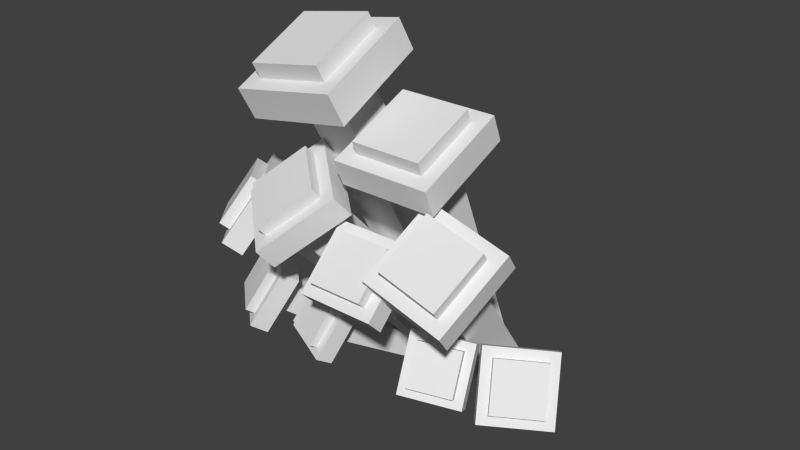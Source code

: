 # Source: armillaria_mellea.blend  (saved by Blender 2.72.0; exported with 4.5.12 LTS)
import bpy
from mathutils import Matrix  # noqa: F401  (used for matrix-valued properties, if any)

bpy.ops.wm.read_factory_settings(use_empty=True)
scene = bpy.context.scene
scene.name = 'Scene'

# ---- collections
col_collection_1 = bpy.data.collections.new('Collection 1'); scene.collection.children.link(col_collection_1)

# ---- materials (node trees are filled in below, after node groups)
mat_material = bpy.data.materials.new('Material')
mat_material.alpha_threshold = 0.0
mat_material.use_transparent_shadow = False
mat_material.roughness = 0.5
mat_material.line_color = (0.0, 0.0, 0.0, 1.0)

# ---- material node trees

# ---- world
world_world = bpy.data.worlds.new('World'); scene.world = world_world
world_world.color = (0.05088, 0.05088, 0.05088)
world_world.use_sun_shadow = False
world_world.sun_shadow_jitter_overblur = 0.0
world_world.cycles.sampling_method = 'MANUAL'
world_world.cycles.sample_map_resolution = 256

# ---- meshes
me_cube = bpy.data.meshes.new('Cube')
me_cube.from_pydata([(-0.08952, 0.08661, -0.02477), (-0.08146, 0.0722, 0.003807), (-0.1078, 0.05249, 0.001291), (-0.1159, 0.0669, -0.02728), (-0.09315, 0.09105, -0.0215), (-0.0851, 0.07664, 0.007071), (-0.1114, 0.05693, 0.004555), (-0.1195, 0.07134, -0.02402), (-0.07859, 0.08456, -0.0365), (-0.06732, 0.06438, 0.003497), (-0.1042, 0.03679, -2.494e-05), (-0.1155, 0.05697, -0.04003), (-0.08586, 0.09344, -0.02998), (-0.07458, 0.07326, 0.01002), (-0.1115, 0.04566, 0.006503), (-0.1227, 0.06585, -0.0335), (-0.01326, -0.01789, -0.09136), (-0.00843, -0.02654, -0.07421), (-0.02424, -0.03837, -0.07572), (-0.02907, -0.02972, -0.09287), (-0.08591, 0.07091, -0.02608), (-0.08108, 0.06226, -0.008938), (-0.09689, 0.05043, -0.01045), (-0.1017, 0.05908, -0.02759), (-0.02917, 0.08625, -0.03345), (-0.0256, 0.07167, -0.007477), (-0.05347, 0.06079, -0.009764), (-0.05703, 0.07537, -0.03574), (-0.03127, 0.09102, -0.03048), (-0.02771, 0.07644, -0.00451), (-0.05557, 0.06556, -0.006797), (-0.05914, 0.08014, -0.03277), (-0.02009, 0.0818, -0.04412), (-0.01511, 0.06139, -0.007759), (-0.05411, 0.04615, -0.01096), (-0.0591, 0.06657, -0.04733), (-0.0243, 0.09134, -0.03819), (-0.01932, 0.07093, -0.001825), (-0.05833, 0.0557, -0.005027), (-0.06331, 0.07611, -0.04139), (0.01232, -0.0238, -0.09399), (0.01445, -0.03255, -0.0784), (-0.002266, -0.03907, -0.07978), (-0.004403, -0.03033, -0.09536), (-0.02981, 0.07162, -0.03465), (-0.02768, 0.06287, -0.01906), (-0.04439, 0.05634, -0.02044), (-0.04653, 0.06509, -0.03602), (0.02728, 0.1051, 0.02522), (0.02728, 0.07848, 0.05092), (-0.01172, 0.07848, 0.05092), (-0.01172, 0.1051, 0.02522), (0.02728, 0.1104, 0.03069), (0.02728, 0.08376, 0.05638), (-0.01172, 0.08376, 0.05638), (-0.01172, 0.1104, 0.03069), (0.03508, 0.09987, 0.009143), (0.03508, 0.0626, 0.04512), (-0.01952, 0.0626, 0.04512), (-0.01952, 0.09987, 0.009143), (0.03508, 0.1104, 0.02008), (0.03508, 0.07316, 0.05606), (-0.01952, 0.07316, 0.05606), (-0.01952, 0.1104, 0.02008), (0.01948, -0.01635, -0.08994), (0.01948, -0.03232, -0.07452), (-0.003916, -0.03232, -0.07452), (-0.003916, -0.01635, -0.08994), (0.01948, 0.08922, 0.01942), (0.01948, 0.07325, 0.03484), (-0.003916, 0.07325, 0.03484), (-0.003916, 0.08922, 0.01942), (-0.02193, 0.1008, 0.04803), (-0.03038, 0.06678, 0.07467), (-0.07306, 0.06922, 0.06424), (-0.0646, 0.1032, 0.0376), (-0.02324, 0.1063, 0.05472), (-0.03169, 0.07234, 0.08136), (-0.07437, 0.07479, 0.07093), (-0.06592, 0.1088, 0.04429), (-0.00907, 0.09593, 0.03142), (-0.02091, 0.04835, 0.06871), (-0.08065, 0.05177, 0.05411), (-0.06882, 0.09935, 0.01682), (-0.0117, 0.1071, 0.04479), (-0.02354, 0.05949, 0.08208), (-0.08328, 0.06291, 0.06749), (-0.07145, 0.1105, 0.03019), (-0.003226, -0.02805, -0.09583), (-0.008298, -0.04844, -0.07984), (-0.0339, -0.04697, -0.0861), (-0.02883, -0.02658, -0.1021), (-0.02952, 0.08332, 0.0379), (-0.03459, 0.06293, 0.05388), (-0.0602, 0.06439, 0.04763), (-0.05513, 0.08478, 0.03164), (0.0949, 0.07763, 0.1354), (0.09862, 0.0277, 0.1556), (0.04453, 0.0277, 0.1655), (0.04081, 0.07763, 0.1453), (0.09687, 0.08212, 0.1461), (0.1006, 0.03219, 0.1663), (0.04651, 0.03219, 0.1763), (0.04278, 0.08212, 0.1561), (0.101, 0.07863, 0.1079), (0.1062, 0.008726, 0.1362), (0.03051, 0.008726, 0.1501), (0.0253, 0.07863, 0.1218), (0.105, 0.08762, 0.1293), (0.1102, 0.01771, 0.1576), (0.03446, 0.01771, 0.1716), (0.02925, 0.08762, 0.1433), (0.04137, -0.03121, -0.09467), (0.04361, -0.06117, -0.08254), (0.01115, -0.06117, -0.07657), (0.008917, -0.03121, -0.0887), (0.08088, 0.05866, 0.1199), (0.08311, 0.0287, 0.1321), (0.05065, 0.0287, 0.138), (0.04842, 0.05866, 0.1259), (0.131, 0.06373, -0.03108), (0.1184, 0.05303, -0.002504), (0.09396, 0.07504, -0.005019), (0.1065, 0.08575, -0.03359), (0.1346, 0.06816, -0.02781), (0.1221, 0.05746, 0.0007602), (0.09761, 0.07947, -0.001756), (0.1102, 0.09017, -0.03033), (0.1311, 0.05262, -0.04281), (0.1135, 0.03763, -0.002814), (0.07926, 0.06845, -0.006336), (0.09686, 0.08344, -0.04634), (0.1384, 0.06147, -0.03629), (0.1208, 0.04649, 0.003714), (0.08656, 0.07731, 0.0001919), (0.1042, 0.09229, -0.03981), (0.04331, -0.03139, -0.09767), (0.03577, -0.03781, -0.08052), (0.02109, -0.0246, -0.08203), (0.02864, -0.01818, -0.09918), (0.1163, 0.05714, -0.03239), (0.1087, 0.05072, -0.01525), (0.09407, 0.06393, -0.01676), (0.1016, 0.07035, -0.0339), (0.1663, 0.04211, 0.01015), (0.1509, 0.02433, 0.04374), (0.1246, 0.05548, 0.04821), (0.14, 0.07326, 0.01461), (0.1717, 0.04608, 0.01476), (0.1564, 0.0283, 0.04836), (0.1301, 0.05945, 0.05282), (0.1455, 0.07723, 0.01923), (0.1636, 0.03149, -0.006696), (0.1421, 0.006598, 0.04034), (0.1053, 0.05022, 0.04659), (0.1268, 0.07511, -0.000441), (0.1746, 0.03943, 0.002533), (0.1531, 0.01454, 0.04957), (0.1163, 0.05816, 0.05582), (0.1378, 0.08305, 0.008788), (0.03707, -0.04258, -0.08376), (0.02785, -0.05325, -0.06361), (0.01209, -0.03455, -0.06093), (0.02131, -0.02388, -0.08108), (0.1469, 0.03684, 0.008529), (0.1377, 0.02617, 0.02869), (0.122, 0.04487, 0.03137), (0.1312, 0.05553, 0.01121), (0.07361, 0.07437, -0.03345), (0.0656, 0.06167, -0.007477), (0.03841, 0.07412, -0.009764), (0.04641, 0.08682, -0.03574), (0.07557, 0.0792, -0.03048), (0.06757, 0.0665, -0.00451), (0.04037, 0.07896, -0.006797), (0.04838, 0.09166, -0.03277), (0.07672, 0.06475, -0.04412), (0.06552, 0.04697, -0.007759), (0.02744, 0.06441, -0.01096), (0.03865, 0.08219, -0.04733), (0.08065, 0.07442, -0.03819), (0.06944, 0.05664, -0.001825), (0.03137, 0.07408, -0.005027), (0.04257, 0.09186, -0.04139), (0.02337, -0.03197, -0.09399), (0.01857, -0.03959, -0.0784), (0.00225, -0.03211, -0.07978), (0.007051, -0.02449, -0.09536), (0.06264, 0.06466, -0.03465), (0.05784, 0.05704, -0.01906), (0.04152, 0.06451, -0.02044), (0.04632, 0.07213, -0.03602), (0.1009, 0.07728, 0.05706), (0.07332, 0.05568, 0.0837), (0.04117, 0.08385, 0.07327), (0.06873, 0.1055, 0.04663), (0.1033, 0.08248, 0.06374), (0.07571, 0.06088, 0.09038), (0.04356, 0.08905, 0.07996), (0.07112, 0.1107, 0.05332), (0.1081, 0.06557, 0.04044), (0.06947, 0.03533, 0.07774), (0.02445, 0.07476, 0.06314), (0.06304, 0.105, 0.02585), (0.1128, 0.07597, 0.05382), (0.07424, 0.04573, 0.09111), (0.02923, 0.08516, 0.07651), (0.06781, 0.1154, 0.03922), (0.03643, -0.03579, -0.0868), (0.01989, -0.04876, -0.07082), (0.000599, -0.03185, -0.07707), (0.01714, -0.01889, -0.09305), (0.08417, 0.0682, 0.04693), (0.06763, 0.05524, 0.06291), (0.04834, 0.07214, 0.05665), (0.06488, 0.0851, 0.04067), (0.025, 0.06881, 0.1014), (0.025, 0.02258, 0.1205), (-0.025, 0.02258, 0.1205), (-0.025, 0.06881, 0.1014), (0.025, 0.07262, 0.1107), (0.025, 0.02639, 0.1297), (-0.025, 0.02639, 0.1297), (-0.025, 0.07262, 0.1107), (0.035, 0.07044, 0.07914), (0.035, 0.005718, 0.1058), (-0.035, 0.005718, 0.1058), (-0.035, 0.07044, 0.07914), (0.035, 0.07806, 0.09763), (0.035, 0.01333, 0.1243), (-0.035, 0.01333, 0.1243), (-0.035, 0.07806, 0.09763), (0.015, -0.02421, -0.09818), (0.015, -0.05195, -0.08675), (-0.015, -0.05195, -0.08675), (-0.015, -0.02421, -0.09818), (0.015, 0.05195, 0.08675), (0.015, 0.02421, 0.09818), (-0.015, 0.02421, 0.09818), (-0.015, 0.05195, 0.08675)], [], [(0, 1, 2, 3), (4, 7, 6, 5), (0, 4, 5, 1), (1, 5, 6, 2), (2, 6, 7, 3), (4, 0, 3, 7), (8, 9, 10, 11), (12, 15, 14, 13), (8, 12, 13, 9), (9, 13, 14, 10), (10, 14, 15, 11), (12, 8, 11, 15), (16, 17, 18, 19), (20, 23, 22, 21), (16, 20, 21, 17), (17, 21, 22, 18), (18, 22, 23, 19), (20, 16, 19, 23), (24, 25, 26, 27), (28, 31, 30, 29), (24, 28, 29, 25), (25, 29, 30, 26), (26, 30, 31, 27), (28, 24, 27, 31), (32, 33, 34, 35), (36, 39, 38, 37), (32, 36, 37, 33), (33, 37, 38, 34), (34, 38, 39, 35), (36, 32, 35, 39), (40, 41, 42, 43), (44, 47, 46, 45), (40, 44, 45, 41), (41, 45, 46, 42), (42, 46, 47, 43), (44, 40, 43, 47), (48, 49, 50, 51), (52, 55, 54, 53), (48, 52, 53, 49), (49, 53, 54, 50), (50, 54, 55, 51), (52, 48, 51, 55), (56, 57, 58, 59), (60, 63, 62, 61), (56, 60, 61, 57), (57, 61, 62, 58), (58, 62, 63, 59), (60, 56, 59, 63), (64, 65, 66, 67), (68, 71, 70, 69), (64, 68, 69, 65), (65, 69, 70, 66), (66, 70, 71, 67), (68, 64, 67, 71), (72, 73, 74, 75), (76, 79, 78, 77), (72, 76, 77, 73), (73, 77, 78, 74), (74, 78, 79, 75), (76, 72, 75, 79), (80, 81, 82, 83), (84, 87, 86, 85), (80, 84, 85, 81), (81, 85, 86, 82), (82, 86, 87, 83), (84, 80, 83, 87), (88, 89, 90, 91), (92, 95, 94, 93), (88, 92, 93, 89), (89, 93, 94, 90), (90, 94, 95, 91), (92, 88, 91, 95), (96, 97, 98, 99), (100, 103, 102, 101), (96, 100, 101, 97), (97, 101, 102, 98), (98, 102, 103, 99), (100, 96, 99, 103), (104, 105, 106, 107), (108, 111, 110, 109), (104, 108, 109, 105), (105, 109, 110, 106), (106, 110, 111, 107), (108, 104, 107, 111), (112, 113, 114, 115), (116, 119, 118, 117), (112, 116, 117, 113), (113, 117, 118, 114), (114, 118, 119, 115), (116, 112, 115, 119), (120, 121, 122, 123), (124, 127, 126, 125), (120, 124, 125, 121), (121, 125, 126, 122), (122, 126, 127, 123), (124, 120, 123, 127), (128, 129, 130, 131), (132, 135, 134, 133), (128, 132, 133, 129), (129, 133, 134, 130), (130, 134, 135, 131), (132, 128, 131, 135), (136, 137, 138, 139), (140, 143, 142, 141), (136, 140, 141, 137), (137, 141, 142, 138), (138, 142, 143, 139), (140, 136, 139, 143), (144, 145, 146, 147), (148, 151, 150, 149), (144, 148, 149, 145), (145, 149, 150, 146), (146, 150, 151, 147), (148, 144, 147, 151), (152, 153, 154, 155), (156, 159, 158, 157), (152, 156, 157, 153), (153, 157, 158, 154), (154, 158, 159, 155), (156, 152, 155, 159), (160, 161, 162, 163), (164, 167, 166, 165), (160, 164, 165, 161), (161, 165, 166, 162), (162, 166, 167, 163), (164, 160, 163, 167), (168, 169, 170, 171), (172, 175, 174, 173), (168, 172, 173, 169), (169, 173, 174, 170), (170, 174, 175, 171), (172, 168, 171, 175), (176, 177, 178, 179), (180, 183, 182, 181), (176, 180, 181, 177), (177, 181, 182, 178), (178, 182, 183, 179), (180, 176, 179, 183), (184, 185, 186, 187), (188, 191, 190, 189), (184, 188, 189, 185), (185, 189, 190, 186), (186, 190, 191, 187), (188, 184, 187, 191), (192, 193, 194, 195), (196, 199, 198, 197), (192, 196, 197, 193), (193, 197, 198, 194), (194, 198, 199, 195), (196, 192, 195, 199), (200, 201, 202, 203), (204, 207, 206, 205), (200, 204, 205, 201), (201, 205, 206, 202), (202, 206, 207, 203), (204, 200, 203, 207), (208, 209, 210, 211), (212, 215, 214, 213), (208, 212, 213, 209), (209, 213, 214, 210), (210, 214, 215, 211), (212, 208, 211, 215), (216, 217, 218, 219), (220, 223, 222, 221), (216, 220, 221, 217), (217, 221, 222, 218), (218, 222, 223, 219), (220, 216, 219, 223), (224, 225, 226, 227), (228, 231, 230, 229), (224, 228, 229, 225), (225, 229, 230, 226), (226, 230, 231, 227), (228, 224, 227, 231), (232, 233, 234, 235), (236, 239, 238, 237), (232, 236, 237, 233), (233, 237, 238, 234), (234, 238, 239, 235), (236, 232, 235, 239)])
_uv = me_cube.uv_layers.new(name='UVMap')
_uv.uv.foreach_set('vector', [0.375, 0.8125, 0.3281, 0.7969, 0.3281, 0.75, 0.375, 0.75, 0.3438, 0.7656, 0.3438, 0.7031, 0.3906, 0.7031, 0.3906, 0.75, 0.1719, 0.7188, 0.1562, 0.7188, 0.1562, 0.6562, 0.1719, 0.6562, 0.2812, 0.6562, 0.2812, 0.6562, 0.2812, 0.6094, 0.2812, 0.6094, 0.1719, 0.5781, 0.1719, 0.5781, 0.1719, 0.625, 0.1719, 0.625, 0.2656, 0.625, 0.2812, 0.625, 0.2812, 0.6719, 0.2656, 0.6719, 0.4375, 0.3906, 0.5156, 0.3906, 0.5156, 0.4688, 0.4375, 0.4531, 0.8652, 0.1367, 0.8652, 0.05859, 0.9434, 0.04297, 0.9434, 0.1211, 0.3438, 0.3281, 0.3594, 0.3281, 0.3594, 0.4062, 0.3438, 0.4062, 0.2656, 0.375, 0.2812, 0.375, 0.2812, 0.4375, 0.2656, 0.4375, 0.6562, 0.1875, 0.6875, 0.1875, 0.6875, 0.2656, 0.6562, 0.2656, 0.3594, 0.3125, 0.375, 0.2969, 0.375, 0.375, 0.3594, 0.375, 0.8281, 0.6562, 0.8594, 0.6562, 0.8594, 0.6875, 0.8281, 0.6875, 0.7656, 0.7031, 0.7656, 0.7344, 0.7344, 0.75, 0.7344, 0.7031, 0.7656, 0.75, 0.7656, 0.5625, 0.7969, 0.5469, 0.7969, 0.75, 0.7969, 0.8281, 0.7969, 0.6094, 0.8281, 0.5938, 0.8281, 0.8125, 0.8906, 0.6406, 0.8906, 0.8438, 0.8594, 0.8281, 0.8594, 0.6406, 0.6719, 0.875, 0.6719, 0.6562, 0.7031, 0.6562, 0.7031, 0.875, 0.2188, 0.9688, 0.1562, 0.9531, 0.1562, 0.9062, 0.2188, 0.9062, 0.4844, 0.7812, 0.4844, 0.8281, 0.4375, 0.8281, 0.4375, 0.7812, 0.4531, 0.7188, 0.4531, 0.7188, 0.4531, 0.7656, 0.4531, 0.7656, 0.3594, 0.7344, 0.375, 0.7344, 0.375, 0.7969, 0.3594, 0.7969, 0.3438, 0.75, 0.3438, 0.75, 0.3438, 0.8125, 0.3438, 0.8125, 0.4062, 0.8438, 0.4219, 0.8438, 0.4219, 0.8906, 0.4062, 0.8906, 0.4531, 0.5, 0.375, 0.5, 0.375, 0.4219, 0.4531, 0.4375, 0.9531, 0.05859, 0.9531, 0.1211, 0.875, 0.1367, 0.875, 0.05859, 0.3516, 0.2539, 0.3672, 0.2539, 0.3672, 0.3164, 0.3516, 0.3164, 0.7031, 0.1562, 0.7188, 0.1562, 0.7188, 0.2188, 0.7031, 0.2188, 0.5, 0.3281, 0.4844, 0.3281, 0.4844, 0.25, 0.5, 0.25, 0.4531, 0.2344, 0.4688, 0.2344, 0.4688, 0.3125, 0.4531, 0.3125, 0.7812, 0.6094, 0.75, 0.6094, 0.75, 0.5781, 0.7812, 0.5781, 0.7344, 0.8438, 0.7344, 0.8125, 0.7656, 0.7969, 0.7656, 0.8281, 0.9375, 0.6719, 0.9375, 0.875, 0.9062, 0.875, 0.9062, 0.6719, 0.75, 0.9062, 0.75, 0.7188, 0.7812, 0.7031, 0.7812, 0.9062, 0.8906, 0.5938, 0.8906, 0.7969, 0.8594, 0.7969, 0.8594, 0.5938, 0.8281, 0.7656, 0.8281, 0.9531, 0.8125, 0.9531, 0.8125, 0.75, 0.1406, 0.8438, 0.2188, 0.8438, 0.2188, 0.9062, 0.1406, 0.9062, 0.5312, 0.5938, 0.5312, 0.6562, 0.4688, 0.6562, 0.4688, 0.5938, 0.3906, 0.7656, 0.4062, 0.7656, 0.4062, 0.8438, 0.3906, 0.8438, 0.3438, 0.9062, 0.3438, 0.9062, 0.3438, 0.9688, 0.3438, 0.9688, 0.4062, 0.625, 0.4062, 0.625, 0.4062, 0.5625, 0.4062, 0.5625, 0.2344, 0.7344, 0.2344, 0.7344, 0.2344, 0.6562, 0.2344, 0.6562, 0.2344, 0.1406, 0.3281, 0.1406, 0.3281, 0.2344, 0.2344, 0.2344, 0.9629, 0.04688, 0.9629, 0.1406, 0.8691, 0.1406, 0.8691, 0.04688, 0.5156, 0.4219, 0.4844, 0.4219, 0.4844, 0.3281, 0.5156, 0.3281, 0.4844, 0.375, 0.4688, 0.375, 0.4688, 0.2656, 0.4844, 0.2812, 0.3281, 0.248, 0.3125, 0.248, 0.3125, 0.1543, 0.3281, 0.1543, 0.3906, 0.3164, 0.3594, 0.3164, 0.3594, 0.2227, 0.3906, 0.2227, 0.7656, 0.6406, 0.7188, 0.6406, 0.7188, 0.6094, 0.7656, 0.6094, 0.8125, 0.5156, 0.8125, 0.5469, 0.7656, 0.5469, 0.7656, 0.5, 0.7812, 0.6562, 0.7812, 0.9219, 0.75, 0.9219, 0.75, 0.6562, 0.7344, 0.75, 0.7344, 0.5, 0.7812, 0.4844, 0.7812, 0.75, 0.8281, 0.5781, 0.8281, 0.8438, 0.7969, 0.8438, 0.7969, 0.5781, 0.75, 0.9375, 0.75, 0.6719, 0.7969, 0.6719, 0.7969, 0.9375, 0.0, 0.8125, 0.0, 0.7344, 0.07812, 0.7344, 0.07812, 0.8125, 0.3125, 0.8281, 0.25, 0.8281, 0.25, 0.75, 0.3125, 0.75, 0.1406, 0.8125, 0.125, 0.8125, 0.125, 0.7344, 0.1406, 0.7344, 0.375, 0.8281, 0.3594, 0.8281, 0.3594, 0.75, 0.375, 0.75, 0.2656, 0.8281, 0.25, 0.8281, 0.25, 0.75, 0.2656, 0.75, 0.2969, 1.0, 0.2812, 1.0, 0.2812, 0.9219, 0.2969, 0.9219, 0.125, 0.2188, 0.125, 0.1094, 0.2344, 0.1094, 0.2344, 0.2188, 0.959, 0.1504, 0.8496, 0.1504, 0.8496, 0.04102, 0.959, 0.04102, 0.7344, 0.2812, 0.7031, 0.2812, 0.7031, 0.1719, 0.7344, 0.1719, 0.2344, 0.375, 0.2656, 0.375, 0.2656, 0.4844, 0.2344, 0.4844, 0.3281, 0.4844, 0.2969, 0.4844, 0.2969, 0.3906, 0.3281, 0.3906, 0.2656, 0.2812, 0.2812, 0.2812, 0.2812, 0.3906, 0.2656, 0.3906, 0.9062, 0.7656, 0.9062, 0.7188, 0.9531, 0.7188, 0.9531, 0.7656, 0.9844, 0.75, 0.9375, 0.75, 0.9375, 0.7031, 0.9844, 0.7031, 0.8438, 0.5156, 0.8438, 0.8281, 0.7969, 0.8281, 0.7969, 0.5156, 0.7969, 0.9062, 0.7969, 0.5938, 0.8438, 0.5938, 0.8438, 0.9062, 0.875, 0.6094, 0.875, 0.9219, 0.8281, 0.9219, 0.8281, 0.625, 0.7344, 0.8281, 0.7344, 0.5312, 0.7812, 0.5312, 0.7812, 0.8281, 0.09375, 0.7344, 0.0, 0.7344, 0.0, 0.6406, 0.09375, 0.6406, 0.3281, 0.75, 0.3281, 0.6562, 0.4219, 0.6406, 0.4219, 0.7344, 0.3594, 0.7031, 0.375, 0.7031, 0.375, 0.7969, 0.3594, 0.7969, 0.3906, 0.75, 0.3594, 0.75, 0.3594, 0.6562, 0.3906, 0.6562, 0.375, 0.8281, 0.3438, 0.8281, 0.3438, 0.7344, 0.375, 0.7344, 0.5312, 0.7188, 0.5469, 0.7188, 0.5469, 0.8125, 0.5312, 0.8125, 0.2031, 0.2031, 0.3281, 0.2188, 0.3281, 0.3438, 0.2031, 0.3438, 0.8477, 0.168, 0.8477, 0.02734, 0.9727, 0.02734, 0.9727, 0.1523, 0.375, 0.2344, 0.3281, 0.25, 0.3281, 0.1094, 0.375, 0.1094, 0.2969, 0.2188, 0.3438, 0.2188, 0.3438, 0.3438, 0.2969, 0.3438, 0.3281, 0.375, 0.2812, 0.375, 0.2812, 0.25, 0.3281, 0.25, 0.3906, 0.2344, 0.4219, 0.2344, 0.4219, 0.375, 0.3906, 0.375, 0.9062, 0.7969, 0.8438, 0.7969, 0.8438, 0.75, 0.9062, 0.75, 0.7031, 0.8438, 0.7031, 0.7812, 0.7656, 0.7812, 0.7656, 0.8281, 0.875, 0.5, 0.875, 0.9062, 0.8281, 0.9062, 0.8281, 0.5, 0.8594, 0.5625, 0.8594, 0.9688, 0.8125, 0.9688, 0.8125, 0.5625, 0.8281, 0.5, 0.8281, 0.9062, 0.7812, 0.9062, 0.7812, 0.5, 0.8281, 0.4844, 0.8281, 0.9062, 0.7812, 0.9062, 0.7656, 0.5, 0.3594, 0.6719, 0.4062, 0.6562, 0.4062, 0.7031, 0.3594, 0.7188, 0.0, 0.9375, 0.0, 0.8906, 0.04688, 0.9062, 0.04688, 0.9531, 0.2344, 0.5156, 0.25, 0.5156, 0.25, 0.5781, 0.2344, 0.5781, 0.4531, 0.7031, 0.4531, 0.7188, 0.4531, 0.6719, 0.4531, 0.6562, 0.25, 0.625, 0.2344, 0.6406, 0.2344, 0.5781, 0.25, 0.5781, 0.07812, 0.8594, 0.0625, 0.8594, 0.0625, 0.8125, 0.07812, 0.8125, 0.375, 0.375, 0.2969, 0.3906, 0.2969, 0.3281, 0.375, 0.2969, 0.875, 0.1191, 0.875, 0.04102, 0.9375, 0.05664, 0.9375, 0.1348, 0.3242, 0.1992, 0.3398, 0.1992, 0.3398, 0.2773, 0.3242, 0.2773, 0.4531, 0.3125, 0.4375, 0.3125, 0.4375, 0.25, 0.4531, 0.25, 0.375, 0.2656, 0.3906, 0.25, 0.3906, 0.3281, 0.375, 0.3281, 0.3438, 0.3438, 0.375, 0.3594, 0.375, 0.4219, 0.3438, 0.4219, 0.6719, 0.875, 0.7031, 0.8594, 0.7031, 0.8906, 0.6719, 0.9062, 0.7812, 0.8594, 0.7812, 0.8281, 0.8125, 0.8281, 0.8125, 0.8594, 0.8594, 0.5938, 0.8594, 0.7969, 0.8281, 0.7969, 0.8281, 0.6094, 0.9062, 0.6094, 0.9062, 0.8281, 0.8906, 0.8125, 0.8906, 0.5938, 0.8125, 0.6875, 0.8125, 0.8906, 0.7812, 0.875, 0.7812, 0.6875, 0.7656, 0.625, 0.7656, 0.8438, 0.75, 0.8594, 0.75, 0.6406, 0.25, 0.6875, 0.25, 0.625, 0.2969, 0.6406, 0.2969, 0.7031, 0.25, 0.8438, 0.2969, 0.8281, 0.2969, 0.9062, 0.25, 0.9219, 0.25, 0.8438, 0.25, 0.8438, 0.25, 0.9219, 0.25, 0.9219, 0.4375, 0.8125, 0.4531, 0.8125, 0.4531, 0.8594, 0.4375, 0.875, 0.2969, 0.6406, 0.3125, 0.6406, 0.3125, 0.7031, 0.2969, 0.7031, 0.375, 0.8281, 0.375, 0.8281, 0.375, 0.7656, 0.375, 0.7656, 0.4062, 0.2656, 0.4062, 0.3594, 0.3281, 0.3438, 0.3281, 0.2344, 0.8613, 0.06641, 0.9395, 0.05078, 0.9395, 0.1445, 0.8613, 0.1602, 0.375, 0.1719, 0.3906, 0.1719, 0.3906, 0.2656, 0.375, 0.2656, 0.375, 0.4062, 0.3438, 0.4062, 0.3438, 0.3281, 0.375, 0.3281, 0.3281, 0.3438, 0.3125, 0.3438, 0.3125, 0.25, 0.3281, 0.2344, 0.2344, 0.3281, 0.2656, 0.3438, 0.2656, 0.4219, 0.2344, 0.4219, 0.7969, 0.7031, 0.8438, 0.7031, 0.8281, 0.7344, 0.7812, 0.7188, 0.9375, 0.8438, 0.9531, 0.875, 0.9062, 0.8906, 0.8906, 0.8594, 0.9531, 0.6406, 0.9375, 0.8438, 0.8906, 0.8594, 0.9062, 0.6562, 0.8594, 0.5938, 0.8594, 0.8906, 0.8281, 0.875, 0.8281, 0.5938, 0.8281, 0.7344, 0.8438, 0.9375, 0.7969, 0.9375, 0.7812, 0.7188, 0.8438, 0.4844, 0.8438, 0.7656, 0.8125, 0.7656, 0.8125, 0.4844, 0.5, 0.6875, 0.4531, 0.7031, 0.4531, 0.6406, 0.5, 0.6406, 0.4375, 0.7969, 0.4375, 0.8438, 0.3906, 0.8438, 0.3906, 0.7812, 0.4688, 0.6719, 0.4531, 0.6719, 0.4531, 0.625, 0.4688, 0.625, 0.375, 0.6406, 0.3906, 0.6406, 0.3906, 0.6875, 0.375, 0.6875, 0.4844, 0.9375, 0.4844, 0.9375, 0.4844, 0.9844, 0.4844, 0.9844, 0.3281, 0.9375, 0.3281, 0.9375, 0.3281, 1.0, 0.3281, 0.9844, 0.1094, 0.2656, 0.1719, 0.25, 0.1719, 0.3281, 0.1094, 0.3281, 0.9414, 0.06641, 0.9414, 0.1445, 0.8789, 0.1289, 0.8789, 0.05078, 0.5938, 0.2656, 0.5781, 0.2656, 0.5781, 0.1875, 0.5938, 0.1875, 0.5625, 0.3438, 0.5469, 0.3438, 0.5469, 0.2812, 0.5625, 0.2656, 0.625, 0.2188, 0.6094, 0.2188, 0.6094, 0.1562, 0.625, 0.1562, 0.3223, 0.2285, 0.3379, 0.2285, 0.3379, 0.3066, 0.3223, 0.3066, 0.75, 0.8594, 0.7188, 0.8594, 0.7188, 0.8281, 0.75, 0.8281, 0.7812, 0.7188, 0.7812, 0.75, 0.75, 0.7344, 0.75, 0.7031, 0.8438, 0.6406, 0.8438, 0.8438, 0.8125, 0.8438, 0.8125, 0.6562, 0.6562, 0.875, 0.6562, 0.6875, 0.6875, 0.6875, 0.6875, 0.875, 0.7969, 0.875, 0.7969, 0.6719, 0.8281, 0.6719, 0.8281, 0.875, 0.8281, 0.625, 0.8281, 0.8281, 0.8125, 0.8281, 0.8125, 0.6406, 0.1406, 0.8281, 0.1406, 0.7656, 0.2188, 0.7656, 0.2188, 0.8438, 0.3125, 0.7812, 0.2344, 0.7969, 0.2344, 0.7188, 0.3125, 0.7188, 0.3281, 0.8281, 0.3438, 0.8438, 0.3438, 0.9062, 0.3281, 0.8906, 0.5312, 1.0, 0.5156, 1.0, 0.5156, 0.9375, 0.5312, 0.9375, 0.4531, 0.6562, 0.4375, 0.6562, 0.4375, 0.5938, 0.4531, 0.5938, 0.4062, 0.8125, 0.4219, 0.8125, 0.4219, 0.8594, 0.4062, 0.8594, 0.1719, 0.3281, 0.1719, 0.2344, 0.2812, 0.2344, 0.2812, 0.3438, 0.9551, 0.1465, 0.8457, 0.1465, 0.8457, 0.05273, 0.9551, 0.03711, 0.5156, 0.25, 0.5469, 0.2656, 0.5469, 0.3438, 0.5156, 0.3438, 0.3906, 0.4375, 0.3594, 0.4375, 0.3594, 0.3438, 0.3906, 0.3438, 0.2812, 0.4062, 0.25, 0.4062, 0.25, 0.3125, 0.2812, 0.3125, 0.2207, 0.2969, 0.1895, 0.2969, 0.1895, 0.2188, 0.2207, 0.2188, 0.4062, 0.9531, 0.4062, 0.9062, 0.4531, 0.9219, 0.4531, 0.9688, 0.8594, 0.9844, 0.8281, 0.9844, 0.8281, 0.9375, 0.8594, 0.9375, 0.6406, 0.6094, 0.6406, 0.3125, 0.6875, 0.3125, 0.6875, 0.6094, 0.6875, 0.6094, 0.6875, 0.3125, 0.7188, 0.3125, 0.7188, 0.625, 0.2812, 0.3594, 0.2812, 0.6562, 0.25, 0.6562, 0.25, 0.3594, 0.7188, 0.625, 0.7188, 0.3125, 0.75, 0.3125, 0.75, 0.6094, 0.2344, 0.6719, 0.3125, 0.6719, 0.3125, 0.75, 0.2344, 0.75, 0.2344, 0.7812, 0.2344, 0.6875, 0.3125, 0.6875, 0.3125, 0.7812, 0.2344, 0.6562, 0.25, 0.6562, 0.25, 0.7344, 0.2344, 0.7344, 0.3438, 0.75, 0.3281, 0.75, 0.3281, 0.6719, 0.3438, 0.6719, 0.3438, 0.6719, 0.3281, 0.6719, 0.3281, 0.5781, 0.3438, 0.5781, 0.1094, 0.7188, 0.09375, 0.7188, 0.09375, 0.6406, 0.1094, 0.6406, 0.5625, 0.125, 0.4375, 0.125, 0.4375, 0.0, 0.5625, 0.0, 0.8418, 0.1523, 0.8418, 0.02734, 0.9668, 0.02734, 0.9668, 0.1523, 0.3125, 0.3125, 0.3438, 0.3125, 0.3438, 0.4375, 0.3125, 0.4375, 0.2656, 0.2812, 0.3125, 0.2812, 0.3125, 0.4062, 0.2656, 0.4062, 0.4219, 0.4062, 0.3906, 0.4062, 0.3906, 0.2812, 0.4219, 0.2812, 0.6094, 0.4375, 0.5625, 0.4375, 0.5625, 0.3125, 0.6094, 0.3125, 0.7656, 0.875, 0.7188, 0.875, 0.7188, 0.8281, 0.7656, 0.8281, 0.9062, 0.8281, 0.9062, 0.7656, 0.9688, 0.7656, 0.9688, 0.8281, 0.9375, 0.5469, 0.9375, 0.8906, 0.8906, 0.8906, 0.8906, 0.5469, 0.7812, 0.9062, 0.7812, 0.5625, 0.8281, 0.5625, 0.8281, 0.9219, 0.875, 0.5625, 0.875, 0.9062, 0.8125, 0.9062, 0.8125, 0.5625, 0.7812, 0.8594, 0.7812, 0.5, 0.8281, 0.5, 0.8281, 0.8438])
me_cube.materials.append(mat_material)
me_cube.use_remesh_preserve_volume = False
me_cube.use_remesh_preserve_attributes = False
me_cube.use_mirror_vertex_groups = False
me_cube.update()

# ---- objects
ob_cube = bpy.data.objects.new('Cube', me_cube)

# ---- transforms, parenting, visibility, modifiers, constraints
ob_cube.location = (0.0, 0.4, 0.09)
ob_cube.rotation_euler = (0.0, 0.0, 3.142)
ob_cube.scale = (1.7, 1.7, 1.7)
ob_cube.lock_rotations_4d = False
ob_cube.empty_display_type = 'ARROWS'
ob_cube.lineart.crease_threshold = 0.0

# ---- collection membership
col_collection_1.objects.link(ob_cube)

# ---- scene / render settings (as saved in the file)
scene.frame_start = 1; scene.frame_end = 250; scene.frame_set(1)
scene.render.engine = 'BLENDER_EEVEE_NEXT'
scene.render.resolution_percentage = 50
scene.render.dither_intensity = 0.0
scene.cycles.use_denoising = False
scene.cycles.samples = 10
scene.cycles.sampling_pattern = 'TABULATED_SOBOL'
scene.cycles.light_sampling_threshold = 0.0
scene.cycles.use_adaptive_sampling = False
scene.cycles.use_light_tree = False
scene.cycles.blur_glossy = 0.0
scene.cycles.pixel_filter_type = 'GAUSSIAN'
scene.cycles.sample_clamp_indirect = 0.0
scene.view_settings.view_transform = 'Standard'
bpy.context.view_layer.update()

# ---- added for rendering (the .blend has no active camera and no usable light): camera, sun
cam_auto = bpy.data.cameras.new('AutoCamera')
cam_auto.lens = 50.0
cam_auto.sensor_width = 36.0
cam_auto.clip_end = 1000.0
ob_auto_camera = bpy.data.objects.new('AutoCamera', cam_auto)
scene.collection.objects.link(ob_auto_camera)
ob_auto_camera.location = (0.654176, -0.483983, 0.711655)
ob_auto_camera.rotation_euler = (1.09748, -7.21219e-08, 0.694738)
scene.camera = ob_auto_camera
light_auto_sun = bpy.data.lights.new('AutoSun', 'SUN')
light_auto_sun.energy = 3.0
light_auto_sun.angle = 0.0523599
ob_auto_sun = bpy.data.objects.new('AutoSun', light_auto_sun)
scene.collection.objects.link(ob_auto_sun)
ob_auto_sun.rotation_euler = (0.872665, 0.174533, 0.523599)
bpy.context.view_layer.update()
